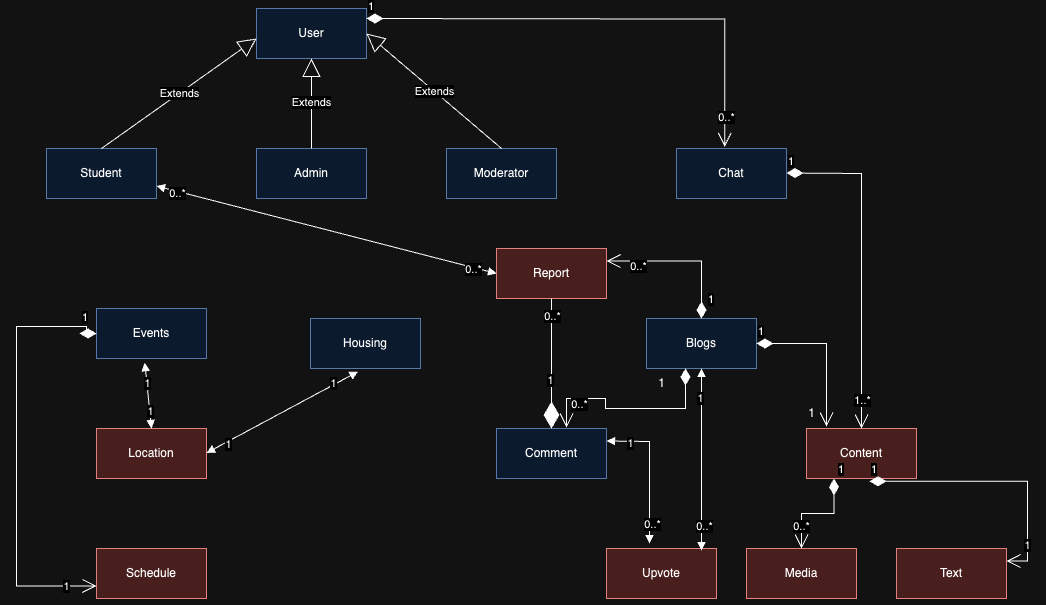

The diagram above was exported from draw.io. Its source (the exported page's mxGraphModel, read from the mxfile embedded in the PNG):
<mxGraphModel dx="2293" dy="977" grid="1" gridSize="10" guides="1" tooltips="1" connect="1" arrows="1" fold="1" page="1" pageScale="1" pageWidth="827" pageHeight="1169" math="0" shadow="0">
  <root>
    <mxCell id="0" />
    <mxCell id="1" parent="0" />
    <mxCell id="M_r-PNv6Q2VGsZAk2GS0-1" value="User" style="html=1;whiteSpace=wrap;fillColor=#dae8fc;strokeColor=#6c8ebf;" parent="1" vertex="1">
      <mxGeometry x="250" y="10" width="110" height="50" as="geometry" />
    </mxCell>
    <mxCell id="M_r-PNv6Q2VGsZAk2GS0-2" value="Student" style="html=1;whiteSpace=wrap;fillColor=#dae8fc;strokeColor=#6c8ebf;" parent="1" vertex="1">
      <mxGeometry x="40" y="150" width="110" height="50" as="geometry" />
    </mxCell>
    <mxCell id="M_r-PNv6Q2VGsZAk2GS0-3" value="Admin" style="html=1;whiteSpace=wrap;fillColor=#dae8fc;strokeColor=#6c8ebf;" parent="1" vertex="1">
      <mxGeometry x="250" y="150" width="110" height="50" as="geometry" />
    </mxCell>
    <mxCell id="M_r-PNv6Q2VGsZAk2GS0-4" value="Moderator" style="html=1;whiteSpace=wrap;fillColor=#dae8fc;strokeColor=#6c8ebf;" parent="1" vertex="1">
      <mxGeometry x="440" y="150" width="110" height="50" as="geometry" />
    </mxCell>
    <mxCell id="M_r-PNv6Q2VGsZAk2GS0-10" value="Housing" style="html=1;whiteSpace=wrap;fillColor=#dae8fc;strokeColor=#6c8ebf;" parent="1" vertex="1">
      <mxGeometry x="304" y="320" width="110" height="50" as="geometry" />
    </mxCell>
    <mxCell id="M_r-PNv6Q2VGsZAk2GS0-11" value="Chat" style="html=1;whiteSpace=wrap;fillColor=#dae8fc;strokeColor=#6c8ebf;" parent="1" vertex="1">
      <mxGeometry x="670" y="150" width="110" height="50" as="geometry" />
    </mxCell>
    <mxCell id="M_r-PNv6Q2VGsZAk2GS0-12" value="Events" style="html=1;whiteSpace=wrap;fillColor=#dae8fc;strokeColor=#6c8ebf;" parent="1" vertex="1">
      <mxGeometry x="90" y="310" width="110" height="50" as="geometry" />
    </mxCell>
    <mxCell id="M_r-PNv6Q2VGsZAk2GS0-14" value="Comment" style="html=1;whiteSpace=wrap;fillColor=#dae8fc;strokeColor=#6c8ebf;" parent="1" vertex="1">
      <mxGeometry x="490" y="430" width="110" height="50" as="geometry" />
    </mxCell>
    <mxCell id="M_r-PNv6Q2VGsZAk2GS0-17" value="Location" style="html=1;whiteSpace=wrap;fillColor=#f8cecc;strokeColor=#b85450;" parent="1" vertex="1">
      <mxGeometry x="90" y="430" width="110" height="50" as="geometry" />
    </mxCell>
    <mxCell id="M_r-PNv6Q2VGsZAk2GS0-18" value="Schedule" style="html=1;whiteSpace=wrap;fillColor=#f8cecc;strokeColor=#b85450;" parent="1" vertex="1">
      <mxGeometry x="90" y="550" width="110" height="50" as="geometry" />
    </mxCell>
    <mxCell id="M_r-PNv6Q2VGsZAk2GS0-19" value="Blogs" style="html=1;whiteSpace=wrap;fillColor=#dae8fc;strokeColor=#6c8ebf;" parent="1" vertex="1">
      <mxGeometry x="640" y="320" width="110" height="50" as="geometry" />
    </mxCell>
    <mxCell id="M_r-PNv6Q2VGsZAk2GS0-21" value="Upvote" style="html=1;whiteSpace=wrap;fillColor=#f8cecc;strokeColor=#b85450;" parent="1" vertex="1">
      <mxGeometry x="600" y="550" width="110" height="50" as="geometry" />
    </mxCell>
    <mxCell id="M_r-PNv6Q2VGsZAk2GS0-22" value="Media" style="html=1;whiteSpace=wrap;fillColor=#f8cecc;strokeColor=#b85450;" parent="1" vertex="1">
      <mxGeometry x="740" y="550" width="110" height="50" as="geometry" />
    </mxCell>
    <mxCell id="M_r-PNv6Q2VGsZAk2GS0-23" value="Content" style="html=1;whiteSpace=wrap;fillColor=#f8cecc;strokeColor=#b85450;" parent="1" vertex="1">
      <mxGeometry x="800" y="430" width="110" height="50" as="geometry" />
    </mxCell>
    <mxCell id="M_r-PNv6Q2VGsZAk2GS0-24" value="Text" style="html=1;whiteSpace=wrap;fillColor=#f8cecc;strokeColor=#b85450;" parent="1" vertex="1">
      <mxGeometry x="890" y="550" width="110" height="50" as="geometry" />
    </mxCell>
    <mxCell id="M_r-PNv6Q2VGsZAk2GS0-25" value="Report" style="html=1;whiteSpace=wrap;fillColor=#f8cecc;strokeColor=#b85450;" parent="1" vertex="1">
      <mxGeometry x="490" y="250" width="110" height="50" as="geometry" />
    </mxCell>
    <mxCell id="M_r-PNv6Q2VGsZAk2GS0-28" value="Extends" style="endArrow=block;endSize=16;endFill=0;html=1;rounded=0;exitX=0.5;exitY=0;exitDx=0;exitDy=0;" parent="1" source="M_r-PNv6Q2VGsZAk2GS0-2" edge="1">
      <mxGeometry width="160" relative="1" as="geometry">
        <mxPoint x="90" y="40" as="sourcePoint" />
        <mxPoint x="250" y="40" as="targetPoint" />
      </mxGeometry>
    </mxCell>
    <mxCell id="M_r-PNv6Q2VGsZAk2GS0-29" value="Extends" style="endArrow=block;endSize=16;endFill=0;html=1;rounded=0;entryX=0.5;entryY=1;entryDx=0;entryDy=0;exitX=0.5;exitY=0;exitDx=0;exitDy=0;" parent="1" source="M_r-PNv6Q2VGsZAk2GS0-3" target="M_r-PNv6Q2VGsZAk2GS0-1" edge="1">
      <mxGeometry width="160" relative="1" as="geometry">
        <mxPoint x="144" y="100" as="sourcePoint" />
        <mxPoint x="304" y="100" as="targetPoint" />
      </mxGeometry>
    </mxCell>
    <mxCell id="M_r-PNv6Q2VGsZAk2GS0-30" value="Extends" style="endArrow=block;endSize=16;endFill=0;html=1;rounded=0;entryX=1;entryY=0.5;entryDx=0;entryDy=0;exitX=0.5;exitY=0;exitDx=0;exitDy=0;" parent="1" source="M_r-PNv6Q2VGsZAk2GS0-4" target="M_r-PNv6Q2VGsZAk2GS0-1" edge="1">
      <mxGeometry width="160" relative="1" as="geometry">
        <mxPoint x="410" y="60" as="sourcePoint" />
        <mxPoint x="570" y="60" as="targetPoint" />
      </mxGeometry>
    </mxCell>
    <mxCell id="M_r-PNv6Q2VGsZAk2GS0-31" value="" style="endArrow=block;startArrow=block;endFill=1;startFill=1;html=1;rounded=0;entryX=0;entryY=0.5;entryDx=0;entryDy=0;exitX=1;exitY=0.75;exitDx=0;exitDy=0;" parent="1" source="M_r-PNv6Q2VGsZAk2GS0-2" target="M_r-PNv6Q2VGsZAk2GS0-25" edge="1">
      <mxGeometry width="160" relative="1" as="geometry">
        <mxPoint x="160" y="190" as="sourcePoint" />
        <mxPoint x="480" y="270" as="targetPoint" />
      </mxGeometry>
    </mxCell>
    <mxCell id="M_r-PNv6Q2VGsZAk2GS0-32" value="0..*" style="edgeLabel;html=1;align=center;verticalAlign=middle;resizable=0;points=[];" parent="M_r-PNv6Q2VGsZAk2GS0-31" vertex="1" connectable="0">
      <mxGeometry x="-0.8755" y="-2" relative="1" as="geometry">
        <mxPoint as="offset" />
      </mxGeometry>
    </mxCell>
    <mxCell id="M_r-PNv6Q2VGsZAk2GS0-33" value="0..*" style="edgeLabel;html=1;align=center;verticalAlign=middle;resizable=0;points=[];" parent="M_r-PNv6Q2VGsZAk2GS0-31" vertex="1" connectable="0">
      <mxGeometry x="0.8669" y="-1" relative="1" as="geometry">
        <mxPoint as="offset" />
      </mxGeometry>
    </mxCell>
    <mxCell id="M_r-PNv6Q2VGsZAk2GS0-34" value="" style="endArrow=block;startArrow=block;endFill=1;startFill=1;html=1;rounded=0;exitX=0.439;exitY=1.084;exitDx=0;exitDy=0;exitPerimeter=0;entryX=0.5;entryY=0;entryDx=0;entryDy=0;" parent="1" source="M_r-PNv6Q2VGsZAk2GS0-12" target="M_r-PNv6Q2VGsZAk2GS0-17" edge="1">
      <mxGeometry width="160" relative="1" as="geometry">
        <mxPoint x="120" y="390" as="sourcePoint" />
        <mxPoint x="280" y="390" as="targetPoint" />
        <Array as="points" />
      </mxGeometry>
    </mxCell>
    <mxCell id="M_r-PNv6Q2VGsZAk2GS0-35" value="1" style="edgeLabel;html=1;align=center;verticalAlign=middle;resizable=0;points=[];" parent="M_r-PNv6Q2VGsZAk2GS0-34" vertex="1" connectable="0">
      <mxGeometry x="-0.3907" relative="1" as="geometry">
        <mxPoint as="offset" />
      </mxGeometry>
    </mxCell>
    <mxCell id="M_r-PNv6Q2VGsZAk2GS0-38" value="1&lt;br&gt;" style="edgeLabel;html=1;align=center;verticalAlign=middle;resizable=0;points=[];" parent="M_r-PNv6Q2VGsZAk2GS0-34" vertex="1" connectable="0">
      <mxGeometry x="0.4517" relative="1" as="geometry">
        <mxPoint as="offset" />
      </mxGeometry>
    </mxCell>
    <mxCell id="M_r-PNv6Q2VGsZAk2GS0-39" value="" style="endArrow=block;startArrow=block;endFill=1;startFill=1;html=1;rounded=0;entryX=0.433;entryY=1.062;entryDx=0;entryDy=0;entryPerimeter=0;" parent="1" target="M_r-PNv6Q2VGsZAk2GS0-10" edge="1">
      <mxGeometry width="160" relative="1" as="geometry">
        <mxPoint x="200" y="454.44" as="sourcePoint" />
        <mxPoint x="360" y="454.44" as="targetPoint" />
      </mxGeometry>
    </mxCell>
    <mxCell id="M_r-PNv6Q2VGsZAk2GS0-40" value="1&lt;br&gt;" style="edgeLabel;html=1;align=center;verticalAlign=middle;resizable=0;points=[];" parent="M_r-PNv6Q2VGsZAk2GS0-39" vertex="1" connectable="0">
      <mxGeometry x="-0.728" y="-2" relative="1" as="geometry">
        <mxPoint as="offset" />
      </mxGeometry>
    </mxCell>
    <mxCell id="M_r-PNv6Q2VGsZAk2GS0-41" value="1&lt;br&gt;" style="edgeLabel;html=1;align=center;verticalAlign=middle;resizable=0;points=[];" parent="M_r-PNv6Q2VGsZAk2GS0-39" vertex="1" connectable="0">
      <mxGeometry x="0.6775" y="2" relative="1" as="geometry">
        <mxPoint as="offset" />
      </mxGeometry>
    </mxCell>
    <mxCell id="M_r-PNv6Q2VGsZAk2GS0-42" value="1" style="endArrow=open;html=1;endSize=12;startArrow=diamondThin;startSize=14;startFill=1;edgeStyle=orthogonalEdgeStyle;align=left;verticalAlign=bottom;rounded=0;entryX=0;entryY=0.75;entryDx=0;entryDy=0;exitX=0;exitY=0.5;exitDx=0;exitDy=0;" parent="1" source="M_r-PNv6Q2VGsZAk2GS0-12" target="M_r-PNv6Q2VGsZAk2GS0-18" edge="1">
      <mxGeometry x="-0.8909" relative="1" as="geometry">
        <mxPoint x="80" y="337.5" as="sourcePoint" />
        <mxPoint x="80" y="582.5" as="targetPoint" />
        <Array as="points">
          <mxPoint x="80" y="335" />
          <mxPoint x="80" y="328" />
          <mxPoint x="10" y="328" />
          <mxPoint x="10" y="588" />
        </Array>
        <mxPoint as="offset" />
      </mxGeometry>
    </mxCell>
    <mxCell id="M_r-PNv6Q2VGsZAk2GS0-43" value="1" style="edgeLabel;html=1;align=center;verticalAlign=middle;resizable=0;points=[];" parent="M_r-PNv6Q2VGsZAk2GS0-42" vertex="1" connectable="0">
      <mxGeometry x="0.8584" relative="1" as="geometry">
        <mxPoint as="offset" />
      </mxGeometry>
    </mxCell>
    <mxCell id="RKiw4s3t85gWiP51hX6T-2" value="1" style="endArrow=open;html=1;endSize=12;startArrow=diamondThin;startSize=14;startFill=1;edgeStyle=orthogonalEdgeStyle;align=left;verticalAlign=bottom;rounded=0;entryX=0.438;entryY=-0.032;entryDx=0;entryDy=0;entryPerimeter=0;" parent="1" target="M_r-PNv6Q2VGsZAk2GS0-11" edge="1">
      <mxGeometry x="-1" y="3" relative="1" as="geometry">
        <mxPoint x="360" y="20" as="sourcePoint" />
        <mxPoint x="720" y="20" as="targetPoint" />
      </mxGeometry>
    </mxCell>
    <mxCell id="RKiw4s3t85gWiP51hX6T-3" value="0..*" style="edgeLabel;html=1;align=center;verticalAlign=middle;resizable=0;points=[];" parent="RKiw4s3t85gWiP51hX6T-2" vertex="1" connectable="0">
      <mxGeometry x="0.8774" y="1" relative="1" as="geometry">
        <mxPoint as="offset" />
      </mxGeometry>
    </mxCell>
    <mxCell id="RKiw4s3t85gWiP51hX6T-4" value="1" style="endArrow=open;html=1;endSize=12;startArrow=diamondThin;startSize=14;startFill=1;edgeStyle=orthogonalEdgeStyle;align=left;verticalAlign=bottom;rounded=0;entryX=0.5;entryY=0;entryDx=0;entryDy=0;" parent="1" target="M_r-PNv6Q2VGsZAk2GS0-23" edge="1">
      <mxGeometry x="-1" y="3" relative="1" as="geometry">
        <mxPoint x="780" y="174.5" as="sourcePoint" />
        <mxPoint x="860" y="180" as="targetPoint" />
      </mxGeometry>
    </mxCell>
    <mxCell id="RKiw4s3t85gWiP51hX6T-5" value="1..*" style="edgeLabel;html=1;align=center;verticalAlign=middle;resizable=0;points=[];" parent="RKiw4s3t85gWiP51hX6T-4" vertex="1" connectable="0">
      <mxGeometry x="0.8279" relative="1" as="geometry">
        <mxPoint as="offset" />
      </mxGeometry>
    </mxCell>
    <mxCell id="RKiw4s3t85gWiP51hX6T-6" value="1" style="endArrow=open;html=1;endSize=12;startArrow=diamondThin;startSize=14;startFill=1;edgeStyle=orthogonalEdgeStyle;align=left;verticalAlign=bottom;rounded=0;exitX=0.573;exitY=1.056;exitDx=0;exitDy=0;exitPerimeter=0;entryX=1;entryY=0.25;entryDx=0;entryDy=0;" parent="1" source="M_r-PNv6Q2VGsZAk2GS0-23" target="M_r-PNv6Q2VGsZAk2GS0-24" edge="1">
      <mxGeometry x="-1" y="3" relative="1" as="geometry">
        <mxPoint x="860" y="500" as="sourcePoint" />
        <mxPoint x="1080" y="480" as="targetPoint" />
        <Array as="points">
          <mxPoint x="1021" y="483" />
          <mxPoint x="1021" y="563" />
        </Array>
      </mxGeometry>
    </mxCell>
    <mxCell id="RKiw4s3t85gWiP51hX6T-7" value="1" style="edgeLabel;html=1;align=center;verticalAlign=middle;resizable=0;points=[];" parent="RKiw4s3t85gWiP51hX6T-6" vertex="1" connectable="0">
      <mxGeometry x="0.7147" y="-1" relative="1" as="geometry">
        <mxPoint as="offset" />
      </mxGeometry>
    </mxCell>
    <mxCell id="RKiw4s3t85gWiP51hX6T-8" value="1" style="endArrow=open;html=1;endSize=12;startArrow=diamondThin;startSize=14;startFill=1;edgeStyle=orthogonalEdgeStyle;align=left;verticalAlign=bottom;rounded=0;entryX=0.5;entryY=0;entryDx=0;entryDy=0;exitX=0.25;exitY=1;exitDx=0;exitDy=0;" parent="1" source="M_r-PNv6Q2VGsZAk2GS0-23" target="M_r-PNv6Q2VGsZAk2GS0-22" edge="1">
      <mxGeometry x="-1" y="3" relative="1" as="geometry">
        <mxPoint x="640" y="510" as="sourcePoint" />
        <mxPoint x="800" y="510" as="targetPoint" />
      </mxGeometry>
    </mxCell>
    <mxCell id="RKiw4s3t85gWiP51hX6T-9" value="0..*" style="edgeLabel;html=1;align=center;verticalAlign=middle;resizable=0;points=[];" parent="RKiw4s3t85gWiP51hX6T-8" vertex="1" connectable="0">
      <mxGeometry x="0.5629" y="-1" relative="1" as="geometry">
        <mxPoint as="offset" />
      </mxGeometry>
    </mxCell>
    <mxCell id="ezFH3TvmjwSPOR1Mwijv-1" value="1" style="endArrow=open;html=1;endSize=12;startArrow=diamondThin;startSize=14;startFill=1;edgeStyle=orthogonalEdgeStyle;align=left;verticalAlign=bottom;rounded=0;exitX=0.5;exitY=0;exitDx=0;exitDy=0;entryX=1;entryY=0.25;entryDx=0;entryDy=0;" parent="1" source="M_r-PNv6Q2VGsZAk2GS0-19" target="M_r-PNv6Q2VGsZAk2GS0-25" edge="1">
      <mxGeometry x="-0.8689" y="-5" relative="1" as="geometry">
        <mxPoint x="610" y="270" as="sourcePoint" />
        <mxPoint x="770" y="270" as="targetPoint" />
        <mxPoint as="offset" />
      </mxGeometry>
    </mxCell>
    <mxCell id="ezFH3TvmjwSPOR1Mwijv-2" value="0..*" style="edgeLabel;html=1;align=center;verticalAlign=middle;resizable=0;points=[];" parent="ezFH3TvmjwSPOR1Mwijv-1" vertex="1" connectable="0">
      <mxGeometry x="0.5934" y="5" relative="1" as="geometry">
        <mxPoint as="offset" />
      </mxGeometry>
    </mxCell>
    <mxCell id="ezFH3TvmjwSPOR1Mwijv-3" value="" style="endArrow=diamondThin;endFill=1;endSize=24;html=1;rounded=0;exitX=0.5;exitY=1;exitDx=0;exitDy=0;entryX=0.5;entryY=0;entryDx=0;entryDy=0;" parent="1" source="M_r-PNv6Q2VGsZAk2GS0-25" target="M_r-PNv6Q2VGsZAk2GS0-14" edge="1">
      <mxGeometry width="160" relative="1" as="geometry">
        <mxPoint x="490" y="390" as="sourcePoint" />
        <mxPoint x="650" y="390" as="targetPoint" />
      </mxGeometry>
    </mxCell>
    <mxCell id="ezFH3TvmjwSPOR1Mwijv-4" value="1" style="edgeLabel;html=1;align=center;verticalAlign=middle;resizable=0;points=[];" parent="ezFH3TvmjwSPOR1Mwijv-3" vertex="1" connectable="0">
      <mxGeometry x="0.2462" y="-2" relative="1" as="geometry">
        <mxPoint as="offset" />
      </mxGeometry>
    </mxCell>
    <mxCell id="ezFH3TvmjwSPOR1Mwijv-5" value="0..*" style="edgeLabel;html=1;align=center;verticalAlign=middle;resizable=0;points=[];" parent="ezFH3TvmjwSPOR1Mwijv-3" vertex="1" connectable="0">
      <mxGeometry x="-0.7385" relative="1" as="geometry">
        <mxPoint as="offset" />
      </mxGeometry>
    </mxCell>
    <mxCell id="N8opCdDVTOPojaFiYQwF-1" value="1" style="endArrow=open;html=1;endSize=12;startArrow=diamondThin;startSize=14;startFill=1;edgeStyle=orthogonalEdgeStyle;align=left;verticalAlign=bottom;rounded=0;entryX=0.182;entryY=-0.04;entryDx=0;entryDy=0;entryPerimeter=0;exitX=1;exitY=0.5;exitDx=0;exitDy=0;" parent="1" source="M_r-PNv6Q2VGsZAk2GS0-19" target="M_r-PNv6Q2VGsZAk2GS0-23" edge="1">
      <mxGeometry x="-1" y="3" relative="1" as="geometry">
        <mxPoint x="740" y="360" as="sourcePoint" />
        <mxPoint x="820" y="420" as="targetPoint" />
      </mxGeometry>
    </mxCell>
    <mxCell id="N8opCdDVTOPojaFiYQwF-3" value="1" style="text;html=1;align=center;verticalAlign=middle;resizable=0;points=[];autosize=1;strokeColor=none;fillColor=none;" parent="1" vertex="1">
      <mxGeometry x="790" y="400" width="30" height="30" as="geometry" />
    </mxCell>
    <mxCell id="N8opCdDVTOPojaFiYQwF-4" value="" style="endArrow=open;html=1;endSize=12;startArrow=diamondThin;startSize=14;startFill=1;edgeStyle=orthogonalEdgeStyle;align=left;verticalAlign=bottom;rounded=0;exitX=0.636;exitY=1.08;exitDx=0;exitDy=0;exitPerimeter=0;entryX=0.827;entryY=-0.02;entryDx=0;entryDy=0;entryPerimeter=0;" parent="1" edge="1">
      <mxGeometry x="-0.8689" y="-5" relative="1" as="geometry">
        <mxPoint x="678.99" y="370" as="sourcePoint" />
        <mxPoint x="559.9999999999998" y="429" as="targetPoint" />
        <mxPoint as="offset" />
        <Array as="points">
          <mxPoint x="679.03" y="410" />
          <mxPoint x="599.03" y="410" />
          <mxPoint x="599.03" y="400" />
          <mxPoint x="560.03" y="400" />
        </Array>
      </mxGeometry>
    </mxCell>
    <mxCell id="N8opCdDVTOPojaFiYQwF-5" value="0..*" style="edgeLabel;html=1;align=center;verticalAlign=middle;resizable=0;points=[];" parent="N8opCdDVTOPojaFiYQwF-4" vertex="1" connectable="0">
      <mxGeometry x="0.5934" y="5" relative="1" as="geometry">
        <mxPoint as="offset" />
      </mxGeometry>
    </mxCell>
    <mxCell id="N8opCdDVTOPojaFiYQwF-6" value="1" style="text;html=1;align=center;verticalAlign=middle;resizable=0;points=[];autosize=1;strokeColor=none;fillColor=none;" parent="1" vertex="1">
      <mxGeometry x="640" y="370" width="30" height="30" as="geometry" />
    </mxCell>
    <mxCell id="N8opCdDVTOPojaFiYQwF-7" value="" style="endArrow=block;startArrow=block;endFill=1;startFill=1;html=1;rounded=0;exitX=0.864;exitY=0.04;exitDx=0;exitDy=0;exitPerimeter=0;entryX=0.5;entryY=1;entryDx=0;entryDy=0;" parent="1" source="M_r-PNv6Q2VGsZAk2GS0-21" target="M_r-PNv6Q2VGsZAk2GS0-19" edge="1">
      <mxGeometry width="160" relative="1" as="geometry">
        <mxPoint x="700" y="540" as="sourcePoint" />
        <mxPoint x="710.0013043478259" y="370" as="targetPoint" />
        <Array as="points" />
      </mxGeometry>
    </mxCell>
    <mxCell id="N8opCdDVTOPojaFiYQwF-8" value="0..*" style="edgeLabel;html=1;align=center;verticalAlign=middle;resizable=0;points=[];rotation=0;" parent="N8opCdDVTOPojaFiYQwF-7" vertex="1" connectable="0">
      <mxGeometry x="-0.728" y="-2" relative="1" as="geometry">
        <mxPoint as="offset" />
      </mxGeometry>
    </mxCell>
    <mxCell id="N8opCdDVTOPojaFiYQwF-9" value="1&lt;br&gt;" style="edgeLabel;html=1;align=center;verticalAlign=middle;resizable=0;points=[];" parent="N8opCdDVTOPojaFiYQwF-7" vertex="1" connectable="0">
      <mxGeometry x="0.6775" y="2" relative="1" as="geometry">
        <mxPoint as="offset" />
      </mxGeometry>
    </mxCell>
    <mxCell id="N8opCdDVTOPojaFiYQwF-16" value="" style="endArrow=block;startArrow=block;endFill=1;startFill=1;html=1;rounded=0;exitX=0.391;exitY=-0.1;exitDx=0;exitDy=0;exitPerimeter=0;entryX=1;entryY=0.25;entryDx=0;entryDy=0;" parent="1" source="M_r-PNv6Q2VGsZAk2GS0-21" target="M_r-PNv6Q2VGsZAk2GS0-14" edge="1">
      <mxGeometry width="160" relative="1" as="geometry">
        <mxPoint x="650" y="540" as="sourcePoint" />
        <mxPoint x="610" y="450" as="targetPoint" />
        <Array as="points">
          <mxPoint x="643" y="443" />
        </Array>
      </mxGeometry>
    </mxCell>
    <mxCell id="N8opCdDVTOPojaFiYQwF-17" value="0..*" style="edgeLabel;html=1;align=center;verticalAlign=middle;resizable=0;points=[];rotation=0;" parent="N8opCdDVTOPojaFiYQwF-16" vertex="1" connectable="0">
      <mxGeometry x="-0.728" y="-2" relative="1" as="geometry">
        <mxPoint as="offset" />
      </mxGeometry>
    </mxCell>
    <mxCell id="N8opCdDVTOPojaFiYQwF-18" value="1&lt;br&gt;" style="edgeLabel;html=1;align=center;verticalAlign=middle;resizable=0;points=[];" parent="N8opCdDVTOPojaFiYQwF-16" vertex="1" connectable="0">
      <mxGeometry x="0.6775" y="2" relative="1" as="geometry">
        <mxPoint as="offset" />
      </mxGeometry>
    </mxCell>
  </root>
</mxGraphModel>